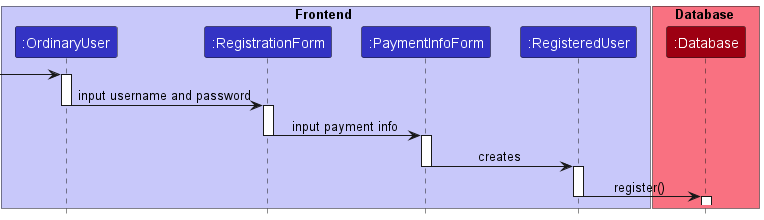

The diagram above was rendered by PlantUML. Its source (embedded in the PNG):
@startuml
'https://plantuml.com/sequence-diagram

!include style.puml
box Frontend LOGIC_COLOR_T1
participant ":OrdinaryUser" as ou LOGIC_COLOR
participant ":RegistrationForm" as regForm LOGIC_COLOR
participant ":PaymentInfoForm" as paymentInfoForm LOGIC_COLOR
participant ":RegisteredUser" as ru LOGIC_COLOR
end box

box Database MODEL_COLOR_T1
participant ":Database" as database MODEL_COLOR
end box

[->ou

activate ou
ou -> regForm: input username and password
deactivate ou
activate regForm

regForm -> paymentInfoForm: input payment info
deactivate regForm
activate paymentInfoForm

paymentInfoForm -> ru: creates
deactivate paymentInfoForm
activate ru

ru -> database: register()
deactivate ru
activate database

@enduml